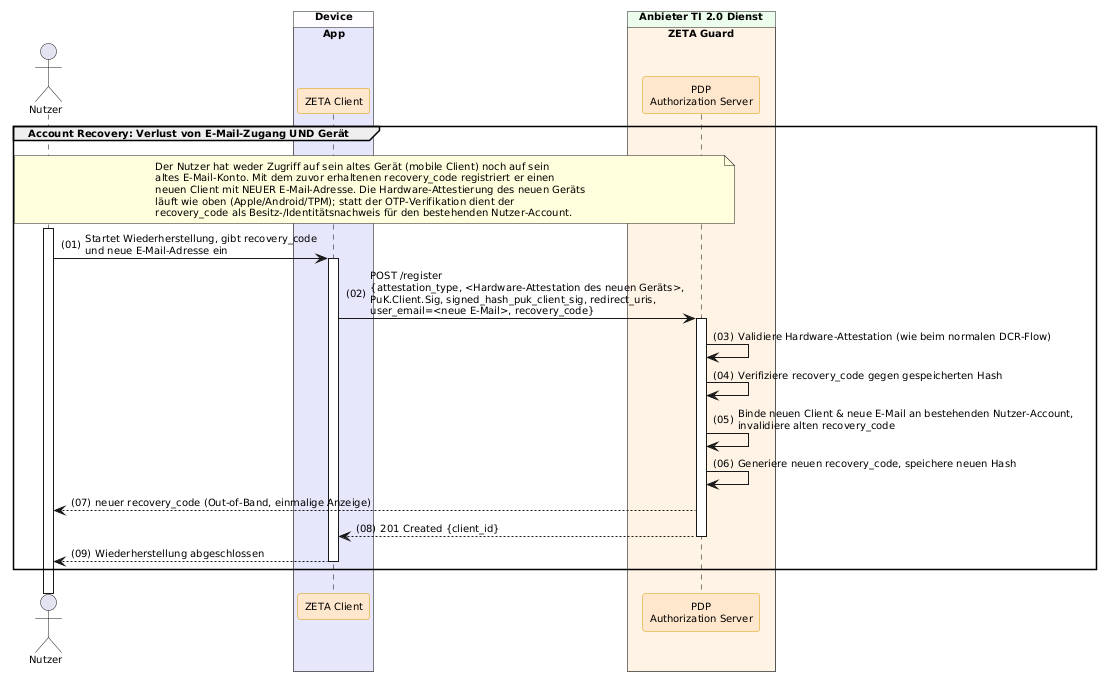

The diagram above was rendered by PlantUML. Its source (embedded in the PNG):
@startuml "Abb-ZETA-DCR-für-mobile-Clients"
!include ../puml-layout.txt

actor User as "Nutzer"

box "Device" DEVICE_COLOR
  box "App" PRIMAERSYSTEM_COLOR
    participant Client as "ZETA Client" <<zeta>>
  end box
end box

box "Anbieter TI 2.0 Dienst" PROVIDER_COLOR
  box "ZETA Guard" ZETA_GUARD_COLOR
    participant AuthS as "PDP\nAuthorization Server" <<zeta>>
  end box
end box


group Account Recovery: Verlust von E-Mail-Zugang UND Gerät
    note over User, AuthS
      Der Nutzer hat weder Zugriff auf sein altes Gerät (mobile Client) noch auf sein
      altes E-Mail-Konto. Mit dem zuvor erhaltenen recovery_code registriert er einen
      neuen Client mit NEUER E-Mail-Adresse. Die Hardware-Attestierung des neuen Geräts
      läuft wie oben (Apple/Android/TPM); statt der OTP-Verifikation dient der
      recovery_code als Besitz-/Identitätsnachweis für den bestehenden Nutzer-Account.
    end note
    User++
    User -> Client++: Startet Wiederherstellung, gibt recovery_code\nund neue E-Mail-Adresse ein
    Client -> AuthS++: POST /register\n{attestation_type, <Hardware-Attestation des neuen Geräts>,\nPuK.Client.Sig, signed_hash_puk_client_sig, redirect_uris,\nuser_email=<neue E-Mail>, recovery_code}
    AuthS -> AuthS: Validiere Hardware-Attestation (wie beim normalen DCR-Flow)
    AuthS -> AuthS: Verifiziere recovery_code gegen gespeicherten Hash
    AuthS -> AuthS: Binde neuen Client & neue E-Mail an bestehenden Nutzer-Account,\ninvalidiere alten recovery_code
    AuthS -> AuthS: Generiere neuen recovery_code, speichere neuen Hash
    AuthS --> User: neuer recovery_code (Out-of-Band, einmalige Anzeige)
    AuthS --> Client--: 201 Created {client_id}
    Client --> User--: Wiederherstellung abgeschlossen
end

@enduml